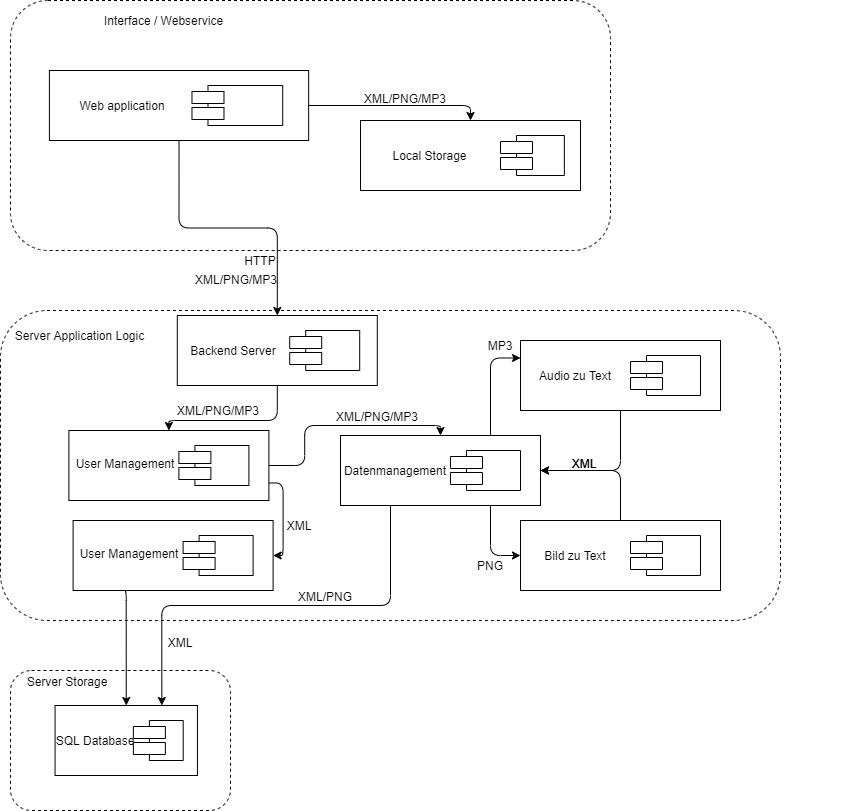

The diagram above was exported from draw.io. Its source (the exported page's mxGraphModel, read from the mxfile embedded in the PNG):
<mxGraphModel dx="1422" dy="762" grid="1" gridSize="10" guides="1" tooltips="1" connect="1" arrows="1" fold="1" page="1" pageScale="1" pageWidth="1100" pageHeight="850" background="#ffffff" math="0" shadow="0">
  <root>
    <mxCell id="0" />
    <mxCell id="1" parent="0" />
    <mxCell id="M4kyt89nX-22fWwxSUBl-4" value="" style="group" parent="1" vertex="1" connectable="0">
      <mxGeometry x="110" y="350" width="780" height="310" as="geometry" />
    </mxCell>
    <mxCell id="M4kyt89nX-22fWwxSUBl-5" value="" style="rounded=1;whiteSpace=wrap;html=1;dashed=1;" parent="M4kyt89nX-22fWwxSUBl-4" vertex="1">
      <mxGeometry width="780" height="310" as="geometry" />
    </mxCell>
    <mxCell id="M4kyt89nX-22fWwxSUBl-6" value="Server Application Logic" style="text;html=1;strokeColor=none;fillColor=none;align=center;verticalAlign=middle;whiteSpace=wrap;rounded=0;dashed=1;" parent="M4kyt89nX-22fWwxSUBl-4" vertex="1">
      <mxGeometry x="8.421052631578947" y="12.4" width="143.1578947368421" height="24.8" as="geometry" />
    </mxCell>
    <mxCell id="M4kyt89nX-22fWwxSUBl-10" value="" style="shape=component;align=left;spacingLeft=36;rounded=0;shadow=0;comic=0;labelBackgroundColor=none;strokeWidth=1;fontFamily=Verdana;fontSize=12;html=1;" parent="M4kyt89nX-22fWwxSUBl-4" vertex="1">
      <mxGeometry x="279.2" y="20" width="70" height="40" as="geometry" />
    </mxCell>
    <mxCell id="M4kyt89nX-22fWwxSUBl-17" value="" style="html=1;rounded=0;shadow=0;comic=0;labelBackgroundColor=none;strokeWidth=1;fontFamily=Verdana;fontSize=12;align=center;" parent="M4kyt89nX-22fWwxSUBl-4" vertex="1">
      <mxGeometry x="176.79999999999998" y="5" width="200" height="70" as="geometry" />
    </mxCell>
    <mxCell id="M4kyt89nX-22fWwxSUBl-18" value="" style="shape=component;align=left;spacingLeft=36;rounded=0;shadow=0;comic=0;labelBackgroundColor=none;strokeWidth=1;fontFamily=Verdana;fontSize=12;html=1;" parent="M4kyt89nX-22fWwxSUBl-4" vertex="1">
      <mxGeometry x="289.2" y="20" width="70" height="40" as="geometry" />
    </mxCell>
    <mxCell id="M4kyt89nX-22fWwxSUBl-19" value="Backend Server" style="text;html=1;strokeColor=none;fillColor=none;align=center;verticalAlign=middle;whiteSpace=wrap;rounded=0;dashed=1;" parent="M4kyt89nX-22fWwxSUBl-4" vertex="1">
      <mxGeometry x="168.4" y="30" width="129.60000000000002" height="20" as="geometry" />
    </mxCell>
    <mxCell id="M4kyt89nX-22fWwxSUBl-20" value="" style="shape=component;align=left;spacingLeft=36;rounded=0;shadow=0;comic=0;labelBackgroundColor=none;strokeWidth=1;fontFamily=Verdana;fontSize=12;html=1;" parent="M4kyt89nX-22fWwxSUBl-4" vertex="1">
      <mxGeometry x="172.59999999999997" y="215" width="70" height="40" as="geometry" />
    </mxCell>
    <mxCell id="M4kyt89nX-22fWwxSUBl-21" value="" style="html=1;rounded=0;shadow=0;comic=0;labelBackgroundColor=none;strokeWidth=1;fontFamily=Verdana;fontSize=12;align=center;" parent="M4kyt89nX-22fWwxSUBl-4" vertex="1">
      <mxGeometry x="72.59999999999998" y="210" width="200" height="70" as="geometry" />
    </mxCell>
    <mxCell id="M4kyt89nX-22fWwxSUBl-22" value="" style="shape=component;align=left;spacingLeft=36;rounded=0;shadow=0;comic=0;labelBackgroundColor=none;strokeWidth=1;fontFamily=Verdana;fontSize=12;html=1;" parent="M4kyt89nX-22fWwxSUBl-4" vertex="1">
      <mxGeometry x="182.59999999999997" y="225" width="70" height="40" as="geometry" />
    </mxCell>
    <mxCell id="M4kyt89nX-22fWwxSUBl-23" value="User Management" style="text;html=1;strokeColor=none;fillColor=none;align=center;verticalAlign=middle;whiteSpace=wrap;rounded=0;dashed=1;" parent="M4kyt89nX-22fWwxSUBl-4" vertex="1">
      <mxGeometry x="64.2" y="230" width="129.6" height="25" as="geometry" />
    </mxCell>
    <mxCell id="M4kyt89nX-22fWwxSUBl-24" value="" style="shape=component;align=left;spacingLeft=36;rounded=0;shadow=0;comic=0;labelBackgroundColor=none;strokeWidth=1;fontFamily=Verdana;fontSize=12;html=1;" parent="M4kyt89nX-22fWwxSUBl-4" vertex="1">
      <mxGeometry x="440" y="130" width="70" height="40" as="geometry" />
    </mxCell>
    <mxCell id="M4kyt89nX-22fWwxSUBl-25" value="" style="html=1;rounded=0;shadow=0;comic=0;labelBackgroundColor=none;strokeWidth=1;fontFamily=Verdana;fontSize=12;align=center;" parent="M4kyt89nX-22fWwxSUBl-4" vertex="1">
      <mxGeometry x="340" y="125" width="200" height="70" as="geometry" />
    </mxCell>
    <mxCell id="M4kyt89nX-22fWwxSUBl-26" value="" style="shape=component;align=left;spacingLeft=36;rounded=0;shadow=0;comic=0;labelBackgroundColor=none;strokeWidth=1;fontFamily=Verdana;fontSize=12;html=1;" parent="M4kyt89nX-22fWwxSUBl-4" vertex="1">
      <mxGeometry x="450" y="140" width="70" height="40" as="geometry" />
    </mxCell>
    <mxCell id="M4kyt89nX-22fWwxSUBl-27" value="Datenmanagement" style="text;html=1;strokeColor=none;fillColor=none;align=center;verticalAlign=middle;whiteSpace=wrap;rounded=0;dashed=1;" parent="M4kyt89nX-22fWwxSUBl-4" vertex="1">
      <mxGeometry x="330" y="150" width="129.60000000000002" height="20" as="geometry" />
    </mxCell>
    <mxCell id="M4kyt89nX-22fWwxSUBl-67" value="" style="shape=component;align=left;spacingLeft=36;rounded=0;shadow=0;comic=0;labelBackgroundColor=none;strokeWidth=1;fontFamily=Verdana;fontSize=12;html=1;" parent="M4kyt89nX-22fWwxSUBl-4" vertex="1">
      <mxGeometry x="168.39999999999998" y="125" width="70" height="40" as="geometry" />
    </mxCell>
    <mxCell id="M4kyt89nX-22fWwxSUBl-68" value="" style="html=1;rounded=0;shadow=0;comic=0;labelBackgroundColor=none;strokeWidth=1;fontFamily=Verdana;fontSize=12;align=center;" parent="M4kyt89nX-22fWwxSUBl-4" vertex="1">
      <mxGeometry x="68.39999999999998" y="120" width="200" height="70" as="geometry" />
    </mxCell>
    <mxCell id="M4kyt89nX-22fWwxSUBl-69" value="" style="shape=component;align=left;spacingLeft=36;rounded=0;shadow=0;comic=0;labelBackgroundColor=none;strokeWidth=1;fontFamily=Verdana;fontSize=12;html=1;" parent="M4kyt89nX-22fWwxSUBl-4" vertex="1">
      <mxGeometry x="178.39999999999998" y="135" width="70" height="40" as="geometry" />
    </mxCell>
    <mxCell id="M4kyt89nX-22fWwxSUBl-70" value="User Management" style="text;html=1;strokeColor=none;fillColor=none;align=center;verticalAlign=middle;whiteSpace=wrap;rounded=0;dashed=1;" parent="M4kyt89nX-22fWwxSUBl-4" vertex="1">
      <mxGeometry x="60" y="140" width="129.6" height="25" as="geometry" />
    </mxCell>
    <mxCell id="M4kyt89nX-22fWwxSUBl-71" value="" style="endArrow=classic;html=1;exitX=0.5;exitY=1;exitDx=0;exitDy=0;entryX=0.5;entryY=0;entryDx=0;entryDy=0;edgeStyle=orthogonalEdgeStyle;endFill=1;" parent="M4kyt89nX-22fWwxSUBl-4" source="M4kyt89nX-22fWwxSUBl-17" target="M4kyt89nX-22fWwxSUBl-68" edge="1">
      <mxGeometry width="50" height="50" relative="1" as="geometry">
        <mxPoint x="188.51851851851848" y="-160" as="sourcePoint" />
        <mxPoint x="289.20000000000005" y="40" as="targetPoint" />
        <Array as="points">
          <mxPoint x="277" y="110" />
          <mxPoint x="168" y="110" />
        </Array>
      </mxGeometry>
    </mxCell>
    <mxCell id="M4kyt89nX-22fWwxSUBl-72" value="" style="endArrow=classic;html=1;exitX=1;exitY=0.5;exitDx=0;exitDy=0;entryX=0.5;entryY=0;entryDx=0;entryDy=0;edgeStyle=orthogonalEdgeStyle;endFill=1;" parent="M4kyt89nX-22fWwxSUBl-4" source="M4kyt89nX-22fWwxSUBl-68" target="M4kyt89nX-22fWwxSUBl-25" edge="1">
      <mxGeometry width="50" height="50" relative="1" as="geometry">
        <mxPoint x="289.20000000000005" y="110" as="sourcePoint" />
        <mxPoint x="178.4000000000001" y="130" as="targetPoint" />
      </mxGeometry>
    </mxCell>
    <mxCell id="M4kyt89nX-22fWwxSUBl-73" value="" style="endArrow=classic;html=1;exitX=1;exitY=0.75;exitDx=0;exitDy=0;entryX=1;entryY=0.5;entryDx=0;entryDy=0;edgeStyle=orthogonalEdgeStyle;endFill=1;" parent="M4kyt89nX-22fWwxSUBl-4" source="M4kyt89nX-22fWwxSUBl-68" target="M4kyt89nX-22fWwxSUBl-21" edge="1">
      <mxGeometry width="50" height="50" relative="1" as="geometry">
        <mxPoint x="278.4000000000001" y="165" as="sourcePoint" />
        <mxPoint x="438.4000000000001" y="220" as="targetPoint" />
      </mxGeometry>
    </mxCell>
    <mxCell id="M4kyt89nX-22fWwxSUBl-89" value="" style="shape=component;align=left;spacingLeft=36;rounded=0;shadow=0;comic=0;labelBackgroundColor=none;strokeWidth=1;fontFamily=Verdana;fontSize=12;html=1;" parent="M4kyt89nX-22fWwxSUBl-4" vertex="1">
      <mxGeometry x="620" y="215" width="70" height="40" as="geometry" />
    </mxCell>
    <mxCell id="M4kyt89nX-22fWwxSUBl-90" value="" style="html=1;rounded=0;shadow=0;comic=0;labelBackgroundColor=none;strokeWidth=1;fontFamily=Verdana;fontSize=12;align=center;" parent="M4kyt89nX-22fWwxSUBl-4" vertex="1">
      <mxGeometry x="520" y="210" width="200" height="70" as="geometry" />
    </mxCell>
    <mxCell id="M4kyt89nX-22fWwxSUBl-91" value="" style="shape=component;align=left;spacingLeft=36;rounded=0;shadow=0;comic=0;labelBackgroundColor=none;strokeWidth=1;fontFamily=Verdana;fontSize=12;html=1;" parent="M4kyt89nX-22fWwxSUBl-4" vertex="1">
      <mxGeometry x="630" y="225" width="70" height="40" as="geometry" />
    </mxCell>
    <mxCell id="M4kyt89nX-22fWwxSUBl-92" value="Bild zu Text" style="text;html=1;strokeColor=none;fillColor=none;align=center;verticalAlign=middle;whiteSpace=wrap;rounded=0;dashed=1;" parent="M4kyt89nX-22fWwxSUBl-4" vertex="1">
      <mxGeometry x="510" y="235" width="129.60000000000002" height="20" as="geometry" />
    </mxCell>
    <mxCell id="M4kyt89nX-22fWwxSUBl-93" value="" style="endArrow=classic;html=1;entryX=0;entryY=0.5;entryDx=0;entryDy=0;edgeStyle=orthogonalEdgeStyle;endFill=1;exitX=0.75;exitY=1;exitDx=0;exitDy=0;" parent="M4kyt89nX-22fWwxSUBl-4" source="M4kyt89nX-22fWwxSUBl-25" target="M4kyt89nX-22fWwxSUBl-90" edge="1">
      <mxGeometry width="50" height="50" relative="1" as="geometry">
        <mxPoint x="450" y="205" as="sourcePoint" />
        <mxPoint x="438.4000000000001" y="405" as="targetPoint" />
      </mxGeometry>
    </mxCell>
    <mxCell id="M4kyt89nX-22fWwxSUBl-94" value="" style="endArrow=classic;html=1;entryX=1;entryY=0.5;entryDx=0;entryDy=0;edgeStyle=orthogonalEdgeStyle;endFill=1;exitX=0.5;exitY=0;exitDx=0;exitDy=0;" parent="M4kyt89nX-22fWwxSUBl-4" source="M4kyt89nX-22fWwxSUBl-90" target="M4kyt89nX-22fWwxSUBl-25" edge="1">
      <mxGeometry width="603.85" height="162.5" relative="1" as="geometry">
        <mxPoint x="940" y="170" as="sourcePoint" />
        <mxPoint x="530" y="255" as="targetPoint" />
      </mxGeometry>
    </mxCell>
    <mxCell id="CDif8NWqnkDh6zgm821W-40" value="XML" style="text;html=1;strokeColor=none;fillColor=none;align=center;verticalAlign=middle;whiteSpace=wrap;rounded=0;" parent="M4kyt89nX-22fWwxSUBl-94" vertex="1">
      <mxGeometry x="563.85" y="142.5" width="40" height="20" as="geometry" />
    </mxCell>
    <mxCell id="CDif8NWqnkDh6zgm821W-7" value="XML/PNG/MP3" style="text;html=1;strokeColor=none;fillColor=none;align=center;verticalAlign=middle;whiteSpace=wrap;rounded=0;" parent="M4kyt89nX-22fWwxSUBl-4" vertex="1">
      <mxGeometry x="198.4" y="90" width="40" height="20" as="geometry" />
    </mxCell>
    <mxCell id="CDif8NWqnkDh6zgm821W-38" value="PNG" style="text;html=1;strokeColor=none;fillColor=none;align=center;verticalAlign=middle;whiteSpace=wrap;rounded=0;" parent="M4kyt89nX-22fWwxSUBl-4" vertex="1">
      <mxGeometry x="470" y="245" width="40" height="20" as="geometry" />
    </mxCell>
    <mxCell id="CDif8NWqnkDh6zgm821W-46" value="XML" style="text;html=1;strokeColor=none;fillColor=none;align=center;verticalAlign=middle;whiteSpace=wrap;rounded=0;" parent="M4kyt89nX-22fWwxSUBl-4" vertex="1">
      <mxGeometry x="279.2" y="205" width="40" height="20" as="geometry" />
    </mxCell>
    <mxCell id="bg4zA2yt-wc2OUY3tOKI-5" value="" style="shape=component;align=left;spacingLeft=36;rounded=0;shadow=0;comic=0;labelBackgroundColor=none;strokeWidth=1;fontFamily=Verdana;fontSize=12;html=1;" parent="M4kyt89nX-22fWwxSUBl-4" vertex="1">
      <mxGeometry x="620" y="35" width="70" height="40" as="geometry" />
    </mxCell>
    <mxCell id="bg4zA2yt-wc2OUY3tOKI-6" value="" style="html=1;rounded=0;shadow=0;comic=0;labelBackgroundColor=none;strokeWidth=1;fontFamily=Verdana;fontSize=12;align=center;" parent="M4kyt89nX-22fWwxSUBl-4" vertex="1">
      <mxGeometry x="520" y="30" width="200" height="70" as="geometry" />
    </mxCell>
    <mxCell id="bg4zA2yt-wc2OUY3tOKI-7" value="" style="shape=component;align=left;spacingLeft=36;rounded=0;shadow=0;comic=0;labelBackgroundColor=none;strokeWidth=1;fontFamily=Verdana;fontSize=12;html=1;" parent="M4kyt89nX-22fWwxSUBl-4" vertex="1">
      <mxGeometry x="630" y="45" width="70" height="40" as="geometry" />
    </mxCell>
    <mxCell id="bg4zA2yt-wc2OUY3tOKI-8" value="Audio zu Text" style="text;html=1;strokeColor=none;fillColor=none;align=center;verticalAlign=middle;whiteSpace=wrap;rounded=0;dashed=1;" parent="M4kyt89nX-22fWwxSUBl-4" vertex="1">
      <mxGeometry x="510" y="55" width="129.60000000000002" height="20" as="geometry" />
    </mxCell>
    <mxCell id="bg4zA2yt-wc2OUY3tOKI-9" value="" style="endArrow=classic;html=1;entryX=0;entryY=0.25;entryDx=0;entryDy=0;edgeStyle=orthogonalEdgeStyle;endFill=1;exitX=0.75;exitY=0;exitDx=0;exitDy=0;" parent="M4kyt89nX-22fWwxSUBl-4" source="M4kyt89nX-22fWwxSUBl-25" target="bg4zA2yt-wc2OUY3tOKI-6" edge="1">
      <mxGeometry width="50" height="50" relative="1" as="geometry">
        <mxPoint x="500" y="205" as="sourcePoint" />
        <mxPoint x="530" y="255" as="targetPoint" />
      </mxGeometry>
    </mxCell>
    <mxCell id="bg4zA2yt-wc2OUY3tOKI-10" value="MP3" style="text;html=1;strokeColor=none;fillColor=none;align=center;verticalAlign=middle;whiteSpace=wrap;rounded=0;" parent="M4kyt89nX-22fWwxSUBl-4" vertex="1">
      <mxGeometry x="480" y="25" width="40" height="20" as="geometry" />
    </mxCell>
    <mxCell id="bg4zA2yt-wc2OUY3tOKI-12" value="" style="endArrow=classic;html=1;entryX=1;entryY=0.5;entryDx=0;entryDy=0;edgeStyle=orthogonalEdgeStyle;endFill=1;exitX=0.5;exitY=1;exitDx=0;exitDy=0;" parent="M4kyt89nX-22fWwxSUBl-4" source="bg4zA2yt-wc2OUY3tOKI-6" target="M4kyt89nX-22fWwxSUBl-25" edge="1">
      <mxGeometry width="603.85" height="162.5" relative="1" as="geometry">
        <mxPoint x="630" y="220" as="sourcePoint" />
        <mxPoint x="550" y="170" as="targetPoint" />
      </mxGeometry>
    </mxCell>
    <mxCell id="bg4zA2yt-wc2OUY3tOKI-13" value="XML" style="text;html=1;strokeColor=none;fillColor=none;align=center;verticalAlign=middle;whiteSpace=wrap;rounded=0;" parent="bg4zA2yt-wc2OUY3tOKI-12" vertex="1">
      <mxGeometry x="563.85" y="142.5" width="40" height="20" as="geometry" />
    </mxCell>
    <mxCell id="M4kyt89nX-22fWwxSUBl-3" value="" style="group" parent="1" vertex="1" connectable="0">
      <mxGeometry x="120" y="40" width="840" height="250" as="geometry" />
    </mxCell>
    <mxCell id="M4kyt89nX-22fWwxSUBl-1" value="" style="rounded=1;whiteSpace=wrap;html=1;dashed=1;" parent="M4kyt89nX-22fWwxSUBl-3" vertex="1">
      <mxGeometry width="600" height="250" as="geometry" />
    </mxCell>
    <mxCell id="M4kyt89nX-22fWwxSUBl-2" value="Interface / Webservice" style="text;html=1;strokeColor=none;fillColor=none;align=center;verticalAlign=middle;whiteSpace=wrap;rounded=0;dashed=1;" parent="M4kyt89nX-22fWwxSUBl-3" vertex="1">
      <mxGeometry x="16.153846153846153" y="10" width="274.61538461538464" height="20" as="geometry" />
    </mxCell>
    <mxCell id="M4kyt89nX-22fWwxSUBl-9" value="" style="html=1;rounded=0;shadow=0;comic=0;labelBackgroundColor=none;strokeWidth=1;fontFamily=Verdana;fontSize=12;align=center;" parent="M4kyt89nX-22fWwxSUBl-3" vertex="1">
      <mxGeometry x="350" y="120" width="220" height="70" as="geometry" />
    </mxCell>
    <mxCell id="M4kyt89nX-22fWwxSUBl-11" value="Local Storage" style="text;html=1;strokeColor=none;fillColor=none;align=center;verticalAlign=middle;whiteSpace=wrap;rounded=0;dashed=1;" parent="M4kyt89nX-22fWwxSUBl-3" vertex="1">
      <mxGeometry x="315.32769230769236" y="145" width="209.35384615384618" height="20" as="geometry" />
    </mxCell>
    <mxCell id="M4kyt89nX-22fWwxSUBl-8" value="" style="group" parent="M4kyt89nX-22fWwxSUBl-3" vertex="1" connectable="0">
      <mxGeometry y="70" width="350" height="70" as="geometry" />
    </mxCell>
    <mxCell id="39150e848f15840c-4" value="" style="html=1;rounded=0;shadow=0;comic=0;labelBackgroundColor=none;strokeWidth=1;fontFamily=Verdana;fontSize=12;align=center;" parent="M4kyt89nX-22fWwxSUBl-8" vertex="1">
      <mxGeometry x="38.88888888888889" width="259.25925925925924" height="70" as="geometry" />
    </mxCell>
    <mxCell id="39150e848f15840c-10" value="" style="shape=component;align=left;spacingLeft=36;rounded=0;shadow=0;comic=0;labelBackgroundColor=none;strokeWidth=1;fontFamily=Verdana;fontSize=12;html=1;" parent="M4kyt89nX-22fWwxSUBl-8" vertex="1">
      <mxGeometry x="181.4814814814815" y="15" width="90.74074074074075" height="40" as="geometry" />
    </mxCell>
    <mxCell id="M4kyt89nX-22fWwxSUBl-7" value="Web application" style="text;html=1;strokeColor=none;fillColor=none;align=center;verticalAlign=middle;whiteSpace=wrap;rounded=0;dashed=1;" parent="M4kyt89nX-22fWwxSUBl-8" vertex="1">
      <mxGeometry x="28.000000000000004" y="25" width="168.00000000000003" height="20" as="geometry" />
    </mxCell>
    <mxCell id="M4kyt89nX-22fWwxSUBl-47" value="" style="shape=component;align=left;spacingLeft=36;rounded=0;shadow=0;comic=0;labelBackgroundColor=none;strokeWidth=1;fontFamily=Verdana;fontSize=12;html=1;" parent="M4kyt89nX-22fWwxSUBl-3" vertex="1">
      <mxGeometry x="490" y="135" width="63.85" height="40" as="geometry" />
    </mxCell>
    <mxCell id="M4kyt89nX-22fWwxSUBl-48" value="" style="endArrow=classic;html=1;exitX=1;exitY=0.5;exitDx=0;exitDy=0;entryX=0.5;entryY=0;entryDx=0;entryDy=0;edgeStyle=orthogonalEdgeStyle;endFill=1;" parent="M4kyt89nX-22fWwxSUBl-3" source="39150e848f15840c-4" target="M4kyt89nX-22fWwxSUBl-9" edge="1">
      <mxGeometry width="50" height="50" relative="1" as="geometry">
        <mxPoint x="549.2307692307693" y="100" as="sourcePoint" />
        <mxPoint x="630" y="50" as="targetPoint" />
      </mxGeometry>
    </mxCell>
    <mxCell id="M4kyt89nX-22fWwxSUBl-14" value="" style="group" parent="1" vertex="1" connectable="0">
      <mxGeometry x="120" y="710" width="420" height="140" as="geometry" />
    </mxCell>
    <mxCell id="M4kyt89nX-22fWwxSUBl-15" value="" style="rounded=1;whiteSpace=wrap;html=1;dashed=1;" parent="M4kyt89nX-22fWwxSUBl-14" vertex="1">
      <mxGeometry width="220" height="140" as="geometry" />
    </mxCell>
    <mxCell id="M4kyt89nX-22fWwxSUBl-16" value="Server Storage" style="text;html=1;strokeColor=none;fillColor=none;align=center;verticalAlign=middle;whiteSpace=wrap;rounded=0;dashed=1;" parent="M4kyt89nX-22fWwxSUBl-14" vertex="1">
      <mxGeometry x="5.994647636039252" y="5.600000000000001" width="101.90900981266726" height="11.200000000000003" as="geometry" />
    </mxCell>
    <mxCell id="M4kyt89nX-22fWwxSUBl-28" value="" style="shape=component;align=left;spacingLeft=36;rounded=0;shadow=0;comic=0;labelBackgroundColor=none;strokeWidth=1;fontFamily=Verdana;fontSize=12;html=1;" parent="M4kyt89nX-22fWwxSUBl-14" vertex="1">
      <mxGeometry x="115.74915254237287" y="40" width="49.83050847457627" height="40" as="geometry" />
    </mxCell>
    <mxCell id="M4kyt89nX-22fWwxSUBl-29" value="" style="html=1;rounded=0;shadow=0;comic=0;labelBackgroundColor=none;strokeWidth=1;fontFamily=Verdana;fontSize=12;align=center;" parent="M4kyt89nX-22fWwxSUBl-14" vertex="1">
      <mxGeometry x="44.56271186440677" y="35" width="142.3728813559322" height="70" as="geometry" />
    </mxCell>
    <mxCell id="M4kyt89nX-22fWwxSUBl-30" value="" style="shape=component;align=left;spacingLeft=36;rounded=0;shadow=0;comic=0;labelBackgroundColor=none;strokeWidth=1;fontFamily=Verdana;fontSize=12;html=1;" parent="M4kyt89nX-22fWwxSUBl-14" vertex="1">
      <mxGeometry x="122.86779661016946" y="50" width="49.83050847457627" height="40" as="geometry" />
    </mxCell>
    <mxCell id="M4kyt89nX-22fWwxSUBl-31" value="SQL Database" style="text;html=1;strokeColor=none;fillColor=none;align=center;verticalAlign=middle;whiteSpace=wrap;rounded=0;dashed=1;" parent="M4kyt89nX-22fWwxSUBl-14" vertex="1">
      <mxGeometry x="38.58305084745763" y="60" width="92.25762711864408" height="20" as="geometry" />
    </mxCell>
    <mxCell id="M4kyt89nX-22fWwxSUBl-49" value="" style="endArrow=classic;html=1;exitX=0.5;exitY=1;exitDx=0;exitDy=0;entryX=0.5;entryY=0;entryDx=0;entryDy=0;edgeStyle=orthogonalEdgeStyle;endFill=1;" parent="1" source="39150e848f15840c-4" target="M4kyt89nX-22fWwxSUBl-17" edge="1">
      <mxGeometry width="50" height="50" relative="1" as="geometry">
        <mxPoint x="360" y="155" as="sourcePoint" />
        <mxPoint x="518.4000000000001" y="170" as="targetPoint" />
      </mxGeometry>
    </mxCell>
    <mxCell id="M4kyt89nX-22fWwxSUBl-79" value="" style="endArrow=classic;html=1;exitX=0.25;exitY=1;exitDx=0;exitDy=0;entryX=0.75;entryY=0;entryDx=0;entryDy=0;edgeStyle=orthogonalEdgeStyle;endFill=1;" parent="1" source="M4kyt89nX-22fWwxSUBl-25" target="M4kyt89nX-22fWwxSUBl-29" edge="1">
      <mxGeometry width="50" height="50" relative="1" as="geometry">
        <mxPoint x="548.4000000000001" y="640" as="sourcePoint" />
        <mxPoint x="548.4000000000001" y="760" as="targetPoint" />
      </mxGeometry>
    </mxCell>
    <mxCell id="M4kyt89nX-22fWwxSUBl-81" value="" style="endArrow=classic;html=1;exitX=0.25;exitY=1;exitDx=0;exitDy=0;entryX=0.5;entryY=0;entryDx=0;entryDy=0;edgeStyle=orthogonalEdgeStyle;endFill=1;" parent="1" source="M4kyt89nX-22fWwxSUBl-21" target="M4kyt89nX-22fWwxSUBl-29" edge="1">
      <mxGeometry width="50" height="50" relative="1" as="geometry">
        <mxPoint x="498.4000000000001" y="640" as="sourcePoint" />
        <mxPoint x="338.4000000000001" y="760" as="targetPoint" />
        <Array as="points">
          <mxPoint x="236" y="630" />
        </Array>
      </mxGeometry>
    </mxCell>
    <mxCell id="CDif8NWqnkDh6zgm821W-2" value="XML/PNG/MP3" style="text;html=1;strokeColor=none;fillColor=none;align=center;verticalAlign=middle;whiteSpace=wrap;rounded=0;" parent="1" vertex="1">
      <mxGeometry x="326" y="309" width="40" height="20" as="geometry" />
    </mxCell>
    <mxCell id="CDif8NWqnkDh6zgm821W-1" value="HTTP" style="text;html=1;strokeColor=none;fillColor=none;align=center;verticalAlign=middle;whiteSpace=wrap;rounded=0;" parent="1" vertex="1">
      <mxGeometry x="350" y="290" width="40" height="20" as="geometry" />
    </mxCell>
    <mxCell id="CDif8NWqnkDh6zgm821W-5" value="XML/PNG/MP3" style="text;html=1;strokeColor=none;fillColor=none;align=center;verticalAlign=middle;whiteSpace=wrap;rounded=0;" parent="1" vertex="1">
      <mxGeometry x="495" y="128" width="40" height="20" as="geometry" />
    </mxCell>
    <mxCell id="CDif8NWqnkDh6zgm821W-37" value="XML/PNG/MP3" style="text;html=1;strokeColor=none;fillColor=none;align=center;verticalAlign=middle;whiteSpace=wrap;rounded=0;" parent="1" vertex="1">
      <mxGeometry x="467" y="446" width="40" height="20" as="geometry" />
    </mxCell>
    <mxCell id="CDif8NWqnkDh6zgm821W-43" value="XML/PNG" style="text;html=1;strokeColor=none;fillColor=none;align=center;verticalAlign=middle;whiteSpace=wrap;rounded=0;" parent="1" vertex="1">
      <mxGeometry x="415" y="626" width="40" height="20" as="geometry" />
    </mxCell>
    <mxCell id="CDif8NWqnkDh6zgm821W-44" value="XML" style="text;html=1;strokeColor=none;fillColor=none;align=center;verticalAlign=middle;whiteSpace=wrap;rounded=0;" parent="1" vertex="1">
      <mxGeometry x="270" y="672" width="40" height="20" as="geometry" />
    </mxCell>
  </root>
</mxGraphModel>